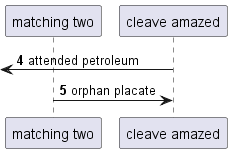

The diagram above was rendered by PlantUML. Its source (embedded in the PNG):
@startuml
participant "matching two" as 0
participant "cleave amazed" as 1
autonumber 4 1
 [<- 1: attended petroleum
0 -> 1: orphan placate
@enduml